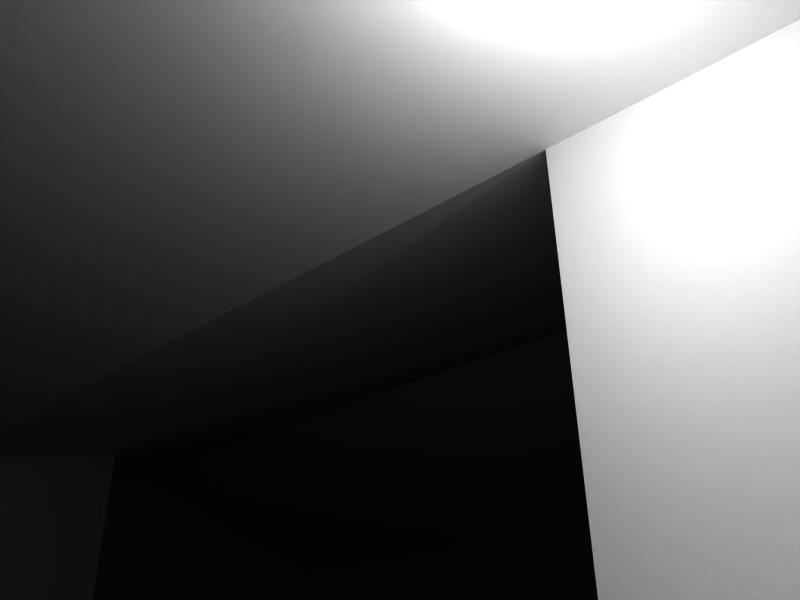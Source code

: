 # Source: house6.blend  (saved by Blender 2.45.0; exported with 4.5.12 LTS)
import bpy
from mathutils import Matrix  # noqa: F401  (used for matrix-valued properties, if any)

bpy.ops.wm.read_factory_settings(use_empty=True)
scene = bpy.context.scene
scene.name = 'Scene'

# ---- collections
col_collection_1 = bpy.data.collections.new('Collection 1'); scene.collection.children.link(col_collection_1)

# ---- materials (node trees are filled in below, after node groups)
mat_material = bpy.data.materials.new('Material')
mat_material.alpha_threshold = 0.0
mat_material.roughness = 0.5
mat_material.line_color = (0.0, 0.0, 0.0, 1.0)

# ---- material node trees

# ---- world
world_world = bpy.data.worlds.new('World'); scene.world = world_world
world_world.color = (0.05656, 0.2208, 0.4)
world_world.use_sun_shadow = False
world_world.sun_shadow_jitter_overblur = 0.0
world_world.cycles.sampling_method = 'MANUAL'
world_world.cycles.sample_map_resolution = 256

# ---- cameras
cam_camera = bpy.data.cameras.new('Camera')
cam_camera.passepartout_alpha = 0.2
cam_camera.clip_end = 100.0
cam_camera.lens = 35.0
cam_camera.ortho_scale = 7.314
cam_camera.show_passepartout = False
cam_camera.show_safe_areas = True
cam_camera.dof.focus_distance = 0.0
cam_camera.dof.aperture_fstop = 128.0

# ---- lights
light_spot = bpy.data.lights.new('Spot', 'POINT')
light_spot.transmission_factor = 0.0
light_spot.cutoff_distance = 30.0
light_spot.energy = 100.0
light_spot.shadow_buffer_clip_start = 1.001
light_spot.shadow_soft_size = 1.0
light_spot.shadow_maximum_resolution = 0.006
light_spot.use_absolute_resolution = True
light_spot.cycles.use_multiple_importance_sampling = False

# ---- meshes
me_plane = bpy.data.meshes.new('Plane')
me_plane.from_pydata([(-5.435, 0.02748, -5.373), (-5.435, 0.02748, 7.336), (-9.766, 0.02748, 7.336), (-9.766, 0.02748, -5.373), (-0.8008, 0.02748, 7.336), (-0.8008, 0.02748, -5.373), (-0.1335, 0.02748, 7.336), (-0.1335, 0.02748, -5.373), (-0.1335, 0.02748, 5.875), (2.647, 0.02748, -5.373), (2.647, 0.02748, 5.875), (2.647, 0.02748, 2.798), (11.36, 0.02748, -5.373), (11.36, 0.02748, 2.798), (4.638, 0.02748, -5.373), (11.36, 0.02748, -9.192), (4.638, 0.02748, -9.192), (-0.8008, 0.02748, -6.3), (-5.435, 0.02748, -6.3), (-1.901, 0.02748, -7.264), (-4.335, 0.02748, -7.264), (-4.335, 2.335, -7.264), (-1.901, 2.335, -7.264), (-5.435, 2.335, -6.3), (-0.8008, 2.335, -6.3), (4.638, 2.335, -9.192), (11.36, 2.335, -9.192), (4.638, 2.335, -5.373), (11.36, 2.335, 2.798), (11.36, 2.335, -5.373), (2.647, 2.335, 2.798), (2.647, 2.335, 5.875), (2.647, 2.335, -5.373), (-0.1335, 2.335, 5.875), (-0.1335, 2.335, -5.373), (-0.1335, 2.335, 7.336), (-0.8008, 2.335, -5.373), (-0.8008, 2.335, 7.336), (-9.766, 2.335, -5.373), (-9.766, 2.335, 7.336), (-5.435, 2.335, 7.336), (-5.435, 2.335, -5.373), (-5.435, 3.146, -5.373), (-5.435, 3.146, 7.336), (-0.8008, 3.146, 7.336), (-0.8008, 3.146, -5.373), (-0.1335, 2.881, 7.336), (-0.1335, 2.881, -5.373), (-0.1335, 2.881, 5.875), (2.647, 2.499, -5.373), (2.647, 2.5, 5.875), (2.647, 2.499, 2.798), (4.638, 2.853, -5.373), (4.638, 2.853, -9.192), (-3.118, 3.79, -5.373), (-3.118, 3.146, -6.3), (-3.118, 3.79, 7.336), (-3.118, 3.146, -5.373), (7.004, 3.667, 2.798), (7.003, 3.667, -9.192), (7.003, 3.667, -5.373), (2.652, 2.374, -9.192), (2.652, 0.02718, -9.192), (3.152, 0.02718, -9.192), (3.152, 0.02718, -8.692), (2.652, 0.02718, -8.692), (3.152, 2.374, -9.192), (3.152, 2.374, -8.692), (2.652, 2.374, -8.692), (-10.07, 2.235, -5.373), (-10.07, 2.235, 7.336), (-0.8008, 3.046, 7.636), (-0.1335, 2.781, 7.636), (-9.766, 2.235, 7.636), (-5.435, 3.046, 7.636), (-3.118, 3.69, 7.636), (-10.07, 2.135, 7.636), (-0.8008, 3.046, -5.673), (-0.1335, 2.781, -5.673), (2.497, 2.399, -5.523), (-9.766, 2.235, -5.673), (-5.435, 3.046, -5.673), (-3.118, 3.69, -5.673), (-10.07, 2.135, -5.673), (0.04131, 2.78, 7.334), (0.01652, 2.781, 6.075), (2.647, 2.4, 6.175), (2.947, 2.4, 5.875), (2.797, 2.399, 2.948), (7.004, 3.567, 3.098), (11.36, 2.235, 3.098), (11.66, 2.235, -9.192), (11.66, 2.235, -5.373), (11.66, 2.235, 2.798), (4.638, 2.753, -9.492), (7.003, 3.567, -9.492), (11.36, 2.235, -9.492), (2.652, 2.274, -9.492), (2.352, 2.274, -9.192), (2.352, 2.274, -8.692), (0.9308, 0.02748, -5.373), (0.9308, 2.335, -5.373), (1.578, 0.02748, -5.373), (1.578, 2.335, -5.373), (0.9308, 1.413, -5.373), (1.578, 1.413, -5.373), (0.9308, 1.413, -5.324), (1.578, 1.413, -5.324), (1.578, 0.02748, -5.324), (0.9308, 0.02748, -5.324)], [], [(0, 1, 2, 3), (0, 5, 4, 1), (8, 4, 5), (6, 4, 8), (8, 5, 7), (11, 8, 7), (10, 8, 11), (14, 13, 11), (12, 13, 14), (14, 11, 9), (14, 16, 15, 12), (0, 18, 17, 5), (18, 20, 19, 17), (18, 23, 21, 20), (20, 21, 22, 19), (19, 22, 24, 17), (0, 41, 23, 18), (17, 24, 36, 5), (14, 27, 25, 16), (16, 25, 26, 15), (15, 26, 29, 12), (9, 32, 27, 14), (12, 29, 28, 13), (13, 28, 30, 11), (11, 30, 31, 10), (10, 31, 33, 8), (8, 33, 35, 6), (5, 36, 34, 7), (6, 35, 37, 4), (4, 37, 40, 1), (2, 39, 38, 3), (41, 0, 3, 38), (1, 40, 39, 2), (40, 43, 39), (38, 42, 41), (35, 46, 44, 37), (36, 45, 47, 34), (33, 48, 46, 35), (31, 50, 48, 33), (30, 51, 50, 31), (32, 49, 52, 27), (42, 38, 39, 43), (44, 48, 45), (44, 46, 48), (45, 48, 47), (48, 51, 47), (48, 50, 51), (47, 51, 49), (51, 52, 49), (42, 43, 54), (54, 44, 45), (55, 22, 21), (24, 22, 55), (55, 21, 23), (56, 40, 37), (43, 40, 56), (56, 37, 44), (44, 54, 56), (56, 54, 43), (23, 41, 55), (24, 55, 36), (41, 57, 55), (41, 42, 57), (36, 55, 57), (36, 57, 45), (45, 57, 54), (42, 54, 57), (58, 30, 28), (51, 30, 58), (58, 52, 51), (59, 26, 25), (29, 26, 59, 60), (60, 59, 53, 52), (52, 58, 60), (29, 60, 58, 28), (62, 63, 64, 65), (68, 52, 53), (61, 68, 53), (68, 49, 52), (61, 62, 65, 68), (61, 66, 63, 62), (63, 66, 67, 64), (64, 67, 68, 65), (61, 68, 67, 66), (53, 27, 52), (25, 27, 53), (53, 59, 25), (53, 61, 66), (38, 69, 70, 39), (44, 71, 72, 46), (39, 73, 74, 43), (43, 74, 75, 56), (56, 75, 71, 44), (70, 76, 73, 39), (47, 78, 77, 45), (49, 79, 78, 47), (42, 81, 80, 38), (42, 54, 82, 81), (54, 45, 77, 82), (38, 80, 83, 69), (46, 84, 85, 48), (48, 85, 86, 50), (50, 87, 88, 51), (50, 86, 87), (46, 72, 84), (51, 88, 89, 58), (58, 89, 90, 28), (29, 92, 91, 26), (28, 93, 92, 29), (28, 90, 93), (53, 59, 95, 94), (26, 96, 95, 59), (53, 94, 97, 61), (26, 91, 96), (68, 61, 98, 99), (49, 68, 99, 79), (61, 97, 98), (7, 100, 11), (101, 47, 49), (101, 34, 47), (100, 102, 11), (102, 9, 11), (32, 103, 49), (103, 101, 49), (104, 7, 34), (101, 104, 34), (104, 100, 7), (103, 105, 104, 101), (105, 32, 9), (102, 105, 9), (105, 103, 32), (104, 105, 107, 106), (105, 102, 108, 107), (100, 104, 106, 109), (102, 100, 109, 108), (107, 108, 109, 106)])
me_plane.polygons.foreach_set('use_smooth', [0, 0, 0, 0, 0, 0, 0, 0, 0, 0, 0, 0, 0, 0, 0, 0, 0, 0, 0, 0, 0, 0, 0, 0, 0, 0, 0, 0, 0, 0, 0, 0, 0, 0, 0, 0, 0, 0, 0, 0, 0, 0, 0, 0, 0, 0, 0, 0, 0, 0, 0, 0, 0, 0, 0, 0, 0, 0, 0, 0, 0, 0, 0, 0, 0, 0, 0, 0, 0, 0, 0, 0, 0, 0, 0, 1, 0, 0, 0, 0, 0, 1, 0, 0, 0, 0, 0, 0, 0, 0, 0, 0, 0, 0, 0, 0, 0, 0, 0, 0, 0, 0, 0, 0, 0, 0, 0, 0, 0, 0, 0, 0, 0, 0, 0, 0, 0, 0, 0, 0, 0, 0, 0, 0, 0, 0, 0, 0, 0, 0, 0, 0, 0, 0, 0, 0])
_k = set([(42, 54), (44, 45), (45, 54), (47, 48), (49, 51)])
me_plane.attributes.new('sharp_edge', 'BOOLEAN', 'EDGE').data.foreach_set('value', [ (min(e.vertices), max(e.vertices)) in _k for e in me_plane.edges])
_uv = me_plane.uv_layers.new(name='UVTex')
_uv.uv.foreach_set('vector', [0.07233, 0.5463, 0.05323, 0.6012, 0.03455, 0.5947, 0.05365, 0.5398, 0.07233, 0.5463, 0.09233, 0.5533, 0.07323, 0.6081, 0.05323, 0.6012, 0.08442, 0.5964, 0.07323, 0.6081, 0.09233, 0.5533, 0.07958, 0.6103, 0.07323, 0.6081, 0.08442, 0.5964, 0.08442, 0.5964, 0.09233, 0.5533, 0.09787, 0.5548, 0.0984, 0.5884, 0.08442, 0.5964, 0.09787, 0.5548, 0.09472, 0.5998, 0.08442, 0.5964, 0.0984, 0.5884, 0.1156, 0.5605, 0.1307, 0.5988, 0.0984, 0.5884, 0.1405, 0.5685, 0.1307, 0.5988, 0.1156, 0.5605, 0.1156, 0.5605, 0.0984, 0.5884, 0.1082, 0.5581, 0.1156, 0.5605, 0.1201, 0.5463, 0.145, 0.5543, 0.1405, 0.5685, 0.07233, 0.5463, 0.07373, 0.5423, 0.09372, 0.5493, 0.09233, 0.5533, 0.07373, 0.5423, 0.07992, 0.5398, 0.09043, 0.5435, 0.09372, 0.5493, 0.2893, 0.2184, 0.2893, 0.3191, 0.2256, 0.3191, 0.2256, 0.2184, 0.2256, 0.2184, 0.2256, 0.3191, 0.1194, 0.3191, 0.1194, 0.2184, 0.1194, 0.2184, 0.1194, 0.3191, 0.05562, 0.3191, 0.05562, 0.2184, 0.3298, 0.2184, 0.3298, 0.3191, 0.2893, 0.3191, 0.2893, 0.2184, 0.05562, 0.2184, 0.05562, 0.3191, 0.0152, 0.3191, 0.0152, 0.2184, 0.4416, 0.1692, 0.5386, 0.1717, 0.5345, 0.3344, 0.4366, 0.3314, 0.9489, 0.9885, 0.8438, 0.9885, 0.8438, 0.6824, 0.9489, 0.6824, 0.9489, 0.6824, 0.8438, 0.6824, 0.8438, 0.5086, 0.9489, 0.5086, 0.5762, 0.02459, 0.5762, 0.1281, 0.6655, 0.1281, 0.6655, 0.02459, 0.9489, 0.5086, 0.8438, 0.5086, 0.8438, 0.1365, 0.9489, 0.1365, 0.7595, 0.9774, 0.6567, 0.9777, 0.6556, 0.5894, 0.7584, 0.5891, 0.7584, 0.5891, 0.6556, 0.5894, 0.6534, 0.4536, 0.758, 0.4519, 0.758, 0.4519, 0.6534, 0.4536, 0.6507, 0.3225, 0.7585, 0.3236, 0.7585, 0.3236, 0.6507, 0.3225, 0.6525, 0.2541, 0.7595, 0.2561, 0.4215, 0.02459, 0.4215, 0.1281, 0.4515, 0.1281, 0.4515, 0.02459, 0.4521, 0.3434, 0.4521, 0.4493, 0.4215, 0.4493, 0.4215, 0.3434, 0.4215, 0.3434, 0.4215, 0.4493, 0.209, 0.4493, 0.209, 0.3434, 0.5765, 0.9088, 0.4762, 0.9088, 0.4762, 0.3564, 0.5765, 0.3564, 0.2136, 0.1281, 0.2136, 0.02459, 0.01938, 0.02459, 0.01938, 0.1281, 0.209, 0.3434, 0.209, 0.4493, 0.01039, 0.4493, 0.01039, 0.3434, 0.209, 0.4493, 0.209, 0.4864, 0.01039, 0.4493, 0.01938, 0.1281, 0.2136, 0.1645, 0.2136, 0.1281, 0.4521, 0.4493, 0.4521, 0.4743, 0.4215, 0.4864, 0.4215, 0.4493, 0.4215, 0.1281, 0.4215, 0.1645, 0.4515, 0.1526, 0.4515, 0.1281, 0.6507, 0.3225, 0.625, 0.3214, 0.6272, 0.2533, 0.6525, 0.2541, 0.6534, 0.4536, 0.636, 0.4532, 0.625, 0.3214, 0.6507, 0.3225, 0.6556, 0.5894, 0.638, 0.5889, 0.636, 0.4532, 0.6534, 0.4536, 0.5762, 0.1281, 0.5762, 0.1354, 0.6655, 0.1513, 0.6655, 0.1281, 0.1059, 0.9063, 0.02005, 0.9063, 0.02005, 0.6542, 0.1059, 0.6542, 0.1979, 0.6542, 0.2111, 0.6832, 0.1979, 0.9063, 0.1979, 0.6542, 0.2111, 0.6542, 0.2111, 0.6832, 0.1979, 0.9063, 0.2111, 0.6832, 0.2111, 0.9063, 0.2111, 0.6832, 0.2663, 0.7443, 0.2111, 0.9063, 0.2111, 0.6832, 0.2663, 0.6832, 0.2663, 0.7443, 0.2111, 0.9063, 0.2663, 0.7443, 0.2663, 0.9063, 0.2663, 0.7443, 0.3058, 0.9063, 0.2663, 0.9063, 0.1059, 0.9063, 0.1059, 0.6542, 0.1519, 0.9063, 0.1519, 0.9063, 0.1979, 0.6542, 0.1979, 0.9063, 0.1184, 0.9605, 0.1497, 0.9853, 0.08712, 0.9853, 0.178, 0.9605, 0.1497, 0.9853, 0.1184, 0.9605, 0.1184, 0.9605, 0.08712, 0.9853, 0.05882, 0.9605, 0.3152, 0.516, 0.209, 0.4493, 0.4215, 0.4493, 0.209, 0.4864, 0.209, 0.4493, 0.3152, 0.516, 0.3152, 0.516, 0.4215, 0.4493, 0.4215, 0.4864, 0.1979, 0.6542, 0.1519, 0.9063, 0.1519, 0.6542, 0.1519, 0.6542, 0.1519, 0.9063, 0.1059, 0.6542, 0.05882, 0.9605, 0.05882, 0.9366, 0.1184, 0.9605, 0.178, 0.9605, 0.1184, 0.9605, 0.178, 0.9366, 0.05882, 0.9366, 0.1184, 0.9366, 0.1184, 0.9605, 0.2136, 0.1281, 0.2136, 0.1645, 0.3176, 0.1645, 0.178, 0.9366, 0.1184, 0.9605, 0.1184, 0.9366, 0.4215, 0.1281, 0.3176, 0.1645, 0.4215, 0.1645, 0.4215, 0.1645, 0.3176, 0.1645, 0.3176, 0.1934, 0.2136, 0.1645, 0.3176, 0.1934, 0.3176, 0.1645, 0.5967, 0.7837, 0.6556, 0.5894, 0.6567, 0.9777, 0.7432, 0.1138, 0.7988, 0.05822, 0.7432, 0.05822, 0.3527, 0.7443, 0.3058, 0.9063, 0.2663, 0.7443, 0.7831, 0.8808, 0.8438, 0.6824, 0.8438, 0.9885, 0.4391, 0.9063, 0.4391, 0.9821, 0.3527, 0.9821, 0.3527, 0.9063, 0.3527, 0.9063, 0.3527, 0.9821, 0.3058, 0.9821, 0.3058, 0.9063, 0.3058, 0.9063, 0.3527, 0.7443, 0.3527, 0.9063, 0.4391, 0.9063, 0.3527, 0.9063, 0.3527, 0.7443, 0.4391, 0.7443, 0.3531, 0.5786, 0.3791, 0.5786, 0.3791, 0.6046, 0.3531, 0.6046, 0.2664, 0.9722, 0.3058, 0.9063, 0.3058, 0.9821, 0.2664, 0.9821, 0.2664, 0.9722, 0.3058, 0.9821, 0.2664, 0.9722, 0.2663, 0.9063, 0.3058, 0.9063, 0.3447, 0.5786, 0.223, 0.5786, 0.223, 0.6046, 0.3447, 0.6046, 0.3715, 0.6036, 0.3715, 0.5776, 0.2497, 0.5776, 0.2497, 0.6036, 0.3268, 0.5786, 0.4485, 0.5786, 0.4485, 0.6046, 0.3268, 0.6046, 0.2753, 0.5395, 0.2753, 0.6613, 0.2493, 0.6613, 0.2493, 0.5395, 0.3531, 0.5786, 0.3531, 0.6046, 0.3791, 0.6046, 0.3791, 0.5786, 0.5565, 0.3351, 0.5386, 0.1717, 0.5609, 0.1722, 0.5345, 0.3344, 0.5386, 0.1717, 0.5565, 0.3351, 0.8202, 0.9885, 0.7831, 0.8808, 0.8438, 0.9885, 0.7432, 0.1138, 0.7988, 0.05822, 0.7432, 0.05822, 0.02005, 0.9063, 0.0141, 0.9063, 0.0141, 0.6542, 0.02005, 0.6542, 0.1979, 0.6542, 0.1979, 0.6483, 0.2111, 0.6483, 0.2111, 0.6542, 0.02005, 0.6542, 0.02005, 0.6483, 0.1059, 0.6483, 0.1059, 0.6542, 0.1059, 0.6542, 0.1059, 0.6483, 0.1519, 0.6483, 0.1519, 0.6542, 0.1519, 0.6542, 0.1519, 0.6483, 0.1979, 0.6483, 0.1979, 0.6542, 0.0141, 0.6542, 0.0141, 0.6483, 0.02005, 0.6483, 0.02005, 0.6542, 0.2111, 0.9063, 0.2111, 0.9123, 0.1979, 0.9123, 0.1979, 0.9063, 0.2663, 0.9063, 0.2633, 0.9093, 0.2111, 0.9123, 0.2111, 0.9063, 0.1059, 0.9063, 0.1059, 0.9123, 0.02005, 0.9123, 0.02005, 0.9063, 0.1059, 0.9063, 0.1519, 0.9063, 0.1519, 0.9123, 0.1059, 0.9123, 0.1519, 0.9063, 0.1979, 0.9063, 0.1979, 0.9123, 0.1519, 0.9123, 0.02005, 0.9063, 0.02005, 0.9123, 0.0141, 0.9123, 0.0141, 0.9063, 0.2111, 0.6542, 0.2146, 0.6543, 0.2141, 0.6792, 0.2111, 0.6832, 0.2111, 0.6832, 0.2141, 0.6792, 0.2663, 0.6773, 0.2663, 0.6832, 0.2663, 0.6832, 0.2722, 0.6832, 0.2692, 0.7413, 0.2663, 0.7443, 0.2663, 0.6832, 0.2663, 0.6773, 0.2722, 0.6832, 0.2111, 0.6542, 0.2111, 0.6483, 0.2146, 0.6543, 0.2663, 0.7443, 0.2692, 0.7413, 0.3527, 0.7383, 0.3527, 0.7443, 0.3527, 0.7443, 0.3527, 0.7383, 0.4391, 0.7383, 0.4391, 0.7443, 0.4391, 0.9063, 0.445, 0.9063, 0.445, 0.9821, 0.4391, 0.9821, 0.4391, 0.7443, 0.445, 0.7443, 0.445, 0.9063, 0.4391, 0.9063, 0.4391, 0.7443, 0.4391, 0.7383, 0.445, 0.7443, 0.3058, 0.9821, 0.3527, 0.9821, 0.3527, 0.988, 0.3058, 0.988, 0.4391, 0.9821, 0.4391, 0.988, 0.3527, 0.988, 0.3527, 0.9821, 0.3058, 0.9821, 0.3058, 0.988, 0.2664, 0.988, 0.2664, 0.9821, 0.4391, 0.9821, 0.445, 0.9821, 0.4391, 0.988, 0.2664, 0.9722, 0.2664, 0.9821, 0.2604, 0.9821, 0.2604, 0.9722, 0.2663, 0.9063, 0.2664, 0.9722, 0.2604, 0.9722, 0.2633, 0.9093, 0.2664, 0.9821, 0.2664, 0.988, 0.2604, 0.9821, 0.09787, 0.5548, 0.1018, 0.556, 0.0984, 0.5884, 0.4992, 0.1281, 0.4515, 0.1526, 0.5762, 0.1354, 0.4992, 0.1281, 0.4515, 0.1281, 0.4515, 0.1526, 0.1018, 0.556, 0.1042, 0.5568, 0.0984, 0.5884, 0.1042, 0.5568, 0.1082, 0.5581, 0.0984, 0.5884, 0.5762, 0.1281, 0.5283, 0.1281, 0.5762, 0.1354, 0.5283, 0.1281, 0.4992, 0.1281, 0.5762, 0.1354, 0.4992, 0.08675, 0.4515, 0.02459, 0.4515, 0.1281, 0.4992, 0.1281, 0.4992, 0.08675, 0.4515, 0.1281, 0.4992, 0.08675, 0.4992, 0.02459, 0.4515, 0.02459, 0.5283, 0.1281, 0.5283, 0.089, 0.4992, 0.089, 0.4992, 0.1281, 0.5283, 0.08675, 0.5762, 0.1281, 0.5762, 0.02459, 0.5283, 0.02459, 0.5283, 0.08675, 0.5762, 0.02459, 0.5283, 0.08675, 0.5283, 0.1281, 0.5762, 0.1281, 0.5127, 0.09427, 0.5129, 0.09664, 0.5124, 0.09716, 0.5123, 0.09361, 0.5129, 0.09664, 0.5167, 0.0965, 0.5172, 0.09716, 0.5124, 0.09716, 0.5165, 0.09413, 0.5127, 0.09427, 0.5123, 0.09361, 0.517, 0.09361, 0.5167, 0.0965, 0.5165, 0.09413, 0.517, 0.09361, 0.5172, 0.09716, 0.5277, 0.08718, 0.5277, 0.0261, 0.4998, 0.0261, 0.4998, 0.08718])
me_plane.materials.append(mat_material)
me_plane.use_remesh_preserve_volume = False
me_plane.use_remesh_preserve_attributes = False
me_plane.use_mirror_vertex_groups = False
me_plane.update()
arm_armature = bpy.data.armatures.new('Armature')  # bones are not reproduced

# ---- objects
ob_armature = bpy.data.objects.new('Armature', arm_armature)
ob_plane = bpy.data.objects.new('Plane', me_plane)
ob_lamp = bpy.data.objects.new('Lamp', light_spot)
ob_camera = bpy.data.objects.new('Camera', cam_camera)

# ---- transforms, parenting, visibility, modifiers, constraints
ob_armature.location = (0.8354, 0.02602, 0.3027)
ob_armature.rotation_euler = (1.571, -0.0, 1.571)
ob_armature.lock_rotations_4d = False
ob_armature.empty_display_type = 'ARROWS'
ob_armature.color = (0.0, 0.0, 0.0, 1.0)
ob_armature.lineart.crease_threshold = 0.0
ob_plane.parent = ob_armature
ob_plane.matrix_parent_inverse = Matrix(((-4.371e-08, 1.0, -2.118e-22, -0.02602), (4.371e-08, 1.911e-15, 1.0, -0.3027), (1.0, 4.371e-08, -4.371e-08, -0.8354), (0.0, 0.0, 0.0, 1.0)))
ob_plane.location = (-0.09085, -3.677, 2.384e-07)
ob_plane.rotation_euler = (1.571, -0.0, 0.0)
ob_plane.scale = (1.0, 1.0, -1.0)
ob_plane.lock_rotations_4d = False
ob_plane.empty_display_type = 'ARROWS'
ob_plane.color = (0.0, 0.0, 0.0, 1.0)
ob_plane.lineart.crease_threshold = 0.0
_vg = ob_plane.vertex_groups.new(name='Bone')
_vg.add([0, 1, 2, 3, 4, 5, 6, 7, 8, 9, 10, 11, 12, 13, 14, 15, 16, 17, 18, 19, 20, 21, 22, 23, 24, 25, 26, 27, 28, 29, 30, 31, 32, 33, 34, 35, 36, 37, 38, 39, 40, 41, 42, 43, 44, 45, 46, 47, 48, 49, 50, 51, 52, 53, 54, 55, 56, 57, 58, 59, 60, 61, 62, 63, 64, 65, 66, 67, 68, 69, 70, 71, 72, 73, 74, 75, 76, 77, 78, 79, 80, 81, 82, 83, 84, 85, 86, 87, 88, 89, 90, 91, 92, 93, 94, 95, 96, 97, 98, 99, 100, 101, 102, 103, 104, 105, 106, 107, 108, 109], 1.0, 'REPLACE')
_m = ob_plane.modifiers.new('Armature', 'ARMATURE')
_m.object = ob_armature
_m.use_bone_envelopes = True
ob_lamp.location = (1.273, -0.07532, 1.971)
ob_lamp.rotation_euler = (0.6503, 0.05522, 1.866)
ob_lamp.scale = (1.0, 1.0, -1.0)
ob_lamp.lock_rotations_4d = False
ob_lamp.empty_display_type = 'ARROWS'
ob_lamp.color = (0.0, 0.0, 0.0, 0.0)
ob_lamp.lineart.crease_threshold = 0.0
ob_camera.location = (-0.3318, 0.778, 0.03159)
ob_camera.rotation_euler = (1.109, 0.01082, 0.8149)
ob_camera.scale = (1.0, 1.0, -1.0)
ob_camera.lock_rotations_4d = False
ob_camera.empty_display_type = 'ARROWS'
ob_camera.color = (0.0, 0.0, 0.0, 0.0)
ob_camera.display_type = 'WIRE'
ob_camera.lineart.crease_threshold = 0.0

# ---- collection membership
col_collection_1.objects.link(ob_armature)
col_collection_1.objects.link(ob_plane)
col_collection_1.objects.link(ob_lamp)
col_collection_1.objects.link(ob_camera)

# ---- scene / render settings (as saved in the file)
scene.camera = ob_camera
scene.frame_start = 1; scene.frame_end = 250; scene.frame_set(1)
scene.render.engine = 'BLENDER_EEVEE_NEXT'
scene.render.image_settings.file_format = 'JPEG'
scene.render.image_settings.color_mode = 'RGB'
scene.render.image_settings.compression = 90
scene.render.resolution_x = 800
scene.render.resolution_y = 600
scene.render.pixel_aspect_x = 100.0
scene.render.pixel_aspect_y = 100.0
scene.render.fps = 25
scene.render.dither_intensity = 0.0
scene.render.use_compositing = False
scene.render.use_sequencer = False
scene.render.bake_margin = 2
scene.render.bake_bias = 0.0
scene.render.use_stamp_time = False
scene.render.use_stamp_date = False
scene.render.use_stamp_frame = False
scene.render.use_stamp_camera = False
scene.render.use_stamp_scene = False
scene.render.use_stamp_filename = False
scene.render.use_stamp_render_time = False
scene.render.stamp_font_size = 0
scene.cycles.use_denoising = False
scene.cycles.samples = 10
scene.cycles.sampling_pattern = 'TABULATED_SOBOL'
scene.cycles.light_sampling_threshold = 0.0
scene.cycles.use_adaptive_sampling = False
scene.cycles.use_light_tree = False
scene.cycles.blur_glossy = 0.0
scene.cycles.volume_bounces = 1
scene.cycles.pixel_filter_type = 'GAUSSIAN'
scene.cycles.sample_clamp_indirect = 0.0
scene.view_settings.view_transform = 'Raw'
bpy.context.view_layer.update()
